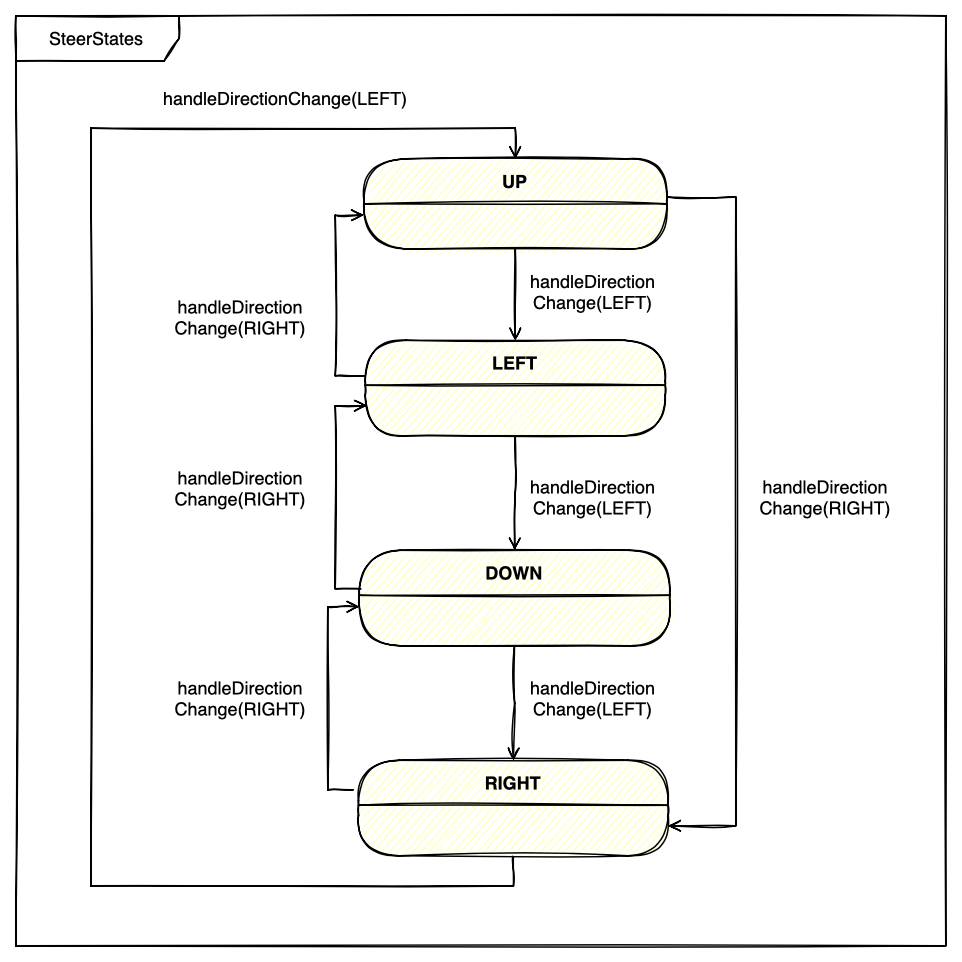

The diagram above was exported from draw.io. Its source (the exported page's mxGraphModel, read from the mxfile embedded in the PNG):
<mxGraphModel dx="2719" dy="2515" grid="1" gridSize="10" guides="1" tooltips="1" connect="1" arrows="1" fold="1" page="1" pageScale="1" pageWidth="827" pageHeight="1169" math="0" shadow="0">
  <root>
    <mxCell id="0" />
    <mxCell id="1" parent="0" />
    <mxCell id="2" value="SteerStates" style="shape=umlFrame;whiteSpace=wrap;html=1;sketch=1;fillColor=default;width=109;height=30;" vertex="1" parent="1">
      <mxGeometry x="1990" y="-420" width="620" height="620" as="geometry" />
    </mxCell>
    <mxCell id="3" value="UP" style="swimlane;fontStyle=1;align=center;verticalAlign=middle;childLayout=stackLayout;horizontal=1;startSize=30;horizontalStack=0;resizeParent=0;resizeLast=1;container=0;fontColor=#000000;collapsible=0;rounded=1;arcSize=30;strokeColor=default;fillColor=#ffffc0;swimlaneFillColor=#ffffc0;dropTarget=0;sketch=1;fillStyle=auto;" vertex="1" parent="1">
      <mxGeometry x="2222" y="-324.6199999999999" width="202" height="60" as="geometry" />
    </mxCell>
    <mxCell id="4" value="LEFT" style="swimlane;fontStyle=1;align=center;verticalAlign=middle;childLayout=stackLayout;horizontal=1;startSize=30;horizontalStack=0;resizeParent=0;resizeLast=1;container=0;fontColor=#000000;collapsible=0;rounded=1;arcSize=30;strokeColor=default;fillColor=#ffffc0;swimlaneFillColor=#ffffc0;dropTarget=0;sketch=1;" vertex="1" parent="1">
      <mxGeometry x="2223" y="-203.62" width="200" height="63.62" as="geometry" />
    </mxCell>
    <mxCell id="5" style="edgeStyle=orthogonalEdgeStyle;rounded=0;sketch=1;orthogonalLoop=1;jettySize=auto;html=1;exitX=0.5;exitY=1;exitDx=0;exitDy=0;entryX=0.5;entryY=0;entryDx=0;entryDy=0;startArrow=none;startFill=0;endArrow=open;endFill=0;" edge="1" source="6" target="3" parent="1">
      <mxGeometry relative="1" as="geometry">
        <Array as="points">
          <mxPoint x="2322" y="160" />
          <mxPoint x="2040" y="160" />
          <mxPoint x="2040" y="-345" />
          <mxPoint x="2323" y="-345" />
        </Array>
      </mxGeometry>
    </mxCell>
    <mxCell id="6" value="RIGHT" style="swimlane;fontStyle=1;align=center;verticalAlign=middle;childLayout=stackLayout;horizontal=1;startSize=30;horizontalStack=0;resizeParent=0;resizeLast=1;container=0;fontColor=#000000;collapsible=0;rounded=1;arcSize=30;strokeColor=default;fillColor=#ffffc0;swimlaneFillColor=#ffffc0;dropTarget=0;sketch=1;" vertex="1" parent="1">
      <mxGeometry x="2218.5" y="76.38" width="206.5" height="63.62" as="geometry" />
    </mxCell>
    <mxCell id="7" style="edgeStyle=orthogonalEdgeStyle;rounded=0;orthogonalLoop=1;jettySize=auto;html=1;entryX=0;entryY=0.25;entryDx=0;entryDy=0;endArrow=open;endFill=0;sketch=1;" edge="1" parent="1">
      <mxGeometry relative="1" as="geometry">
        <mxPoint x="2223" y="-180" as="sourcePoint" />
        <mxPoint x="2222" y="-287.1199999999999" as="targetPoint" />
        <Array as="points">
          <mxPoint x="2223" y="-180" />
          <mxPoint x="2203" y="-180" />
          <mxPoint x="2203" y="-287" />
        </Array>
      </mxGeometry>
    </mxCell>
    <mxCell id="8" value="handleDirection&lt;br&gt;Change(RIGHT)" style="text;html=1;strokeColor=none;fillColor=none;align=center;verticalAlign=middle;whiteSpace=wrap;rounded=0;sketch=0;" vertex="1" parent="1">
      <mxGeometry x="2080" y="-233.6199999999999" width="120" height="30" as="geometry" />
    </mxCell>
    <mxCell id="9" style="edgeStyle=orthogonalEdgeStyle;rounded=0;orthogonalLoop=1;jettySize=auto;html=1;entryX=0.5;entryY=0;entryDx=0;entryDy=0;strokeColor=#000000;endArrow=open;endFill=0;sketch=1;" edge="1" target="4" parent="1">
      <mxGeometry relative="1" as="geometry">
        <mxPoint x="2323" y="-264.6199999999999" as="sourcePoint" />
      </mxGeometry>
    </mxCell>
    <mxCell id="10" value="handleDirection&lt;br&gt;Change(LEFT)" style="text;html=1;strokeColor=none;fillColor=none;align=center;verticalAlign=middle;whiteSpace=wrap;rounded=0;sketch=0;" vertex="1" parent="1">
      <mxGeometry x="2345.5" y="-251.4999999999999" width="58" height="30" as="geometry" />
    </mxCell>
    <mxCell id="11" value="DOWN" style="swimlane;fontStyle=1;align=center;verticalAlign=middle;childLayout=stackLayout;horizontal=1;startSize=30;horizontalStack=0;resizeParent=0;resizeLast=1;container=0;fontColor=#000000;collapsible=0;rounded=1;arcSize=30;strokeColor=default;fillColor=#ffffc0;swimlaneFillColor=#ffffc0;dropTarget=0;sketch=1;" vertex="1" parent="1">
      <mxGeometry x="2219" y="-63.62" width="207" height="63.62" as="geometry" />
    </mxCell>
    <mxCell id="12" style="edgeStyle=orthogonalEdgeStyle;rounded=0;orthogonalLoop=1;jettySize=auto;html=1;strokeColor=default;fontSize=11;sketch=1;endArrow=open;endFill=0;exitX=0.5;exitY=1;exitDx=0;exitDy=0;" edge="1" source="4" target="11" parent="1">
      <mxGeometry relative="1" as="geometry">
        <mxPoint x="2323" y="-133.6199999999999" as="sourcePoint" />
      </mxGeometry>
    </mxCell>
    <mxCell id="13" style="edgeStyle=orthogonalEdgeStyle;rounded=0;orthogonalLoop=1;jettySize=auto;html=1;strokeColor=default;fontSize=11;sketch=1;endArrow=open;endFill=0;exitX=0.5;exitY=1;exitDx=0;exitDy=0;" edge="1" source="11" target="6" parent="1">
      <mxGeometry relative="1" as="geometry">
        <mxPoint x="2322.5142857142855" y="16.37999999999988" as="sourcePoint" />
      </mxGeometry>
    </mxCell>
    <mxCell id="14" value="handleDirection&lt;br&gt;Change(LEFT)" style="text;html=1;strokeColor=none;fillColor=none;align=center;verticalAlign=middle;whiteSpace=wrap;rounded=0;sketch=0;" vertex="1" parent="1">
      <mxGeometry x="2314.5" y="-120.43" width="120" height="43.62" as="geometry" />
    </mxCell>
    <mxCell id="15" value="handleDirection&lt;br&gt;Change(LEFT)" style="text;html=1;strokeColor=none;fillColor=none;align=center;verticalAlign=middle;whiteSpace=wrap;rounded=0;sketch=0;" vertex="1" parent="1">
      <mxGeometry x="2314.5" y="20.00000000000011" width="120" height="30" as="geometry" />
    </mxCell>
    <mxCell id="16" style="edgeStyle=orthogonalEdgeStyle;rounded=0;orthogonalLoop=1;jettySize=auto;html=1;strokeColor=#000000;endArrow=open;endFill=0;sketch=1;exitX=1.002;exitY=0.424;exitDx=0;exitDy=0;exitPerimeter=0;" edge="1" source="3" parent="1">
      <mxGeometry relative="1" as="geometry">
        <mxPoint x="2333" y="-254.6199999999999" as="sourcePoint" />
        <mxPoint x="2425" y="120" as="targetPoint" />
        <Array as="points">
          <mxPoint x="2470" y="-299" />
          <mxPoint x="2470" y="120" />
          <mxPoint x="2425" y="120" />
        </Array>
      </mxGeometry>
    </mxCell>
    <mxCell id="17" value="handleDirection&lt;br&gt;Change(RIGHT)" style="text;html=1;strokeColor=none;fillColor=none;align=center;verticalAlign=middle;whiteSpace=wrap;rounded=0;" vertex="1" parent="1">
      <mxGeometry x="2470" y="-113.62" width="120" height="30" as="geometry" />
    </mxCell>
    <mxCell id="18" style="edgeStyle=orthogonalEdgeStyle;rounded=0;orthogonalLoop=1;jettySize=auto;html=1;endArrow=open;endFill=0;sketch=1;" edge="1" parent="1">
      <mxGeometry relative="1" as="geometry">
        <mxPoint x="2220" y="-38" as="sourcePoint" />
        <mxPoint x="2224" y="-160" as="targetPoint" />
        <Array as="points">
          <mxPoint x="2203" y="-38" />
          <mxPoint x="2203" y="-160" />
        </Array>
      </mxGeometry>
    </mxCell>
    <mxCell id="19" value="handleDirection&lt;br&gt;Change(RIGHT)" style="text;html=1;strokeColor=none;fillColor=none;align=center;verticalAlign=middle;whiteSpace=wrap;rounded=0;" vertex="1" parent="1">
      <mxGeometry x="2110" y="-120" width="60" height="30" as="geometry" />
    </mxCell>
    <mxCell id="20" style="edgeStyle=orthogonalEdgeStyle;rounded=0;orthogonalLoop=1;jettySize=auto;html=1;endArrow=open;endFill=0;sketch=1;" edge="1" parent="1">
      <mxGeometry relative="1" as="geometry">
        <mxPoint x="2215" y="95.98000000000002" as="sourcePoint" />
        <mxPoint x="2219" y="-26.019999999999982" as="targetPoint" />
        <Array as="points">
          <mxPoint x="2198" y="95.98" />
          <mxPoint x="2198" y="-26.019999999999996" />
        </Array>
      </mxGeometry>
    </mxCell>
    <mxCell id="21" value="handleDirection&lt;br&gt;Change(RIGHT)" style="text;html=1;strokeColor=none;fillColor=none;align=center;verticalAlign=middle;whiteSpace=wrap;rounded=0;" vertex="1" parent="1">
      <mxGeometry x="2110" y="20" width="60" height="30" as="geometry" />
    </mxCell>
    <mxCell id="22" value="handleDirectionChange(LEFT)" style="text;html=1;strokeColor=none;fillColor=none;align=center;verticalAlign=middle;whiteSpace=wrap;rounded=0;" vertex="1" parent="1">
      <mxGeometry x="2080" y="-380" width="180" height="30" as="geometry" />
    </mxCell>
  </root>
</mxGraphModel>